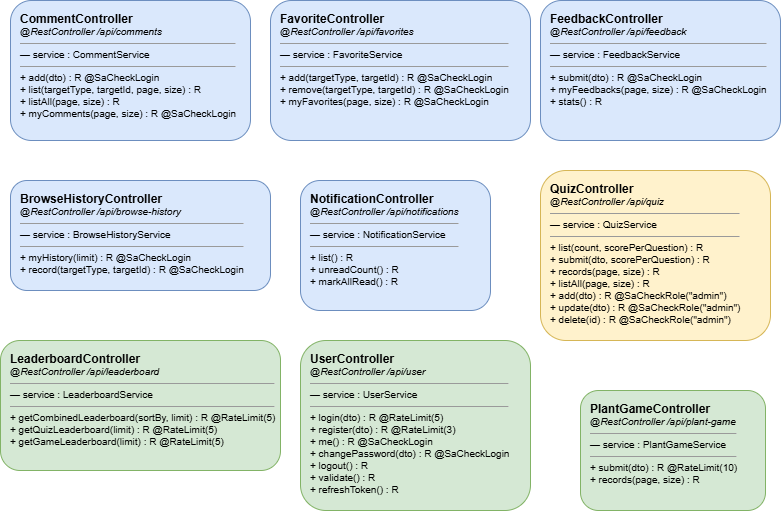

The diagram above was exported from draw.io. Its source (the exported page's mxGraphModel, read from the mxfile embedded in the PNG):
<mxGraphModel dx="1076" dy="594" grid="1" gridSize="10" guides="1" tooltips="1" connect="1" arrows="1" fold="1" page="1" pageScale="1" pageWidth="1400" pageHeight="900" math="0" shadow="0">
  <root>
    <mxCell id="0" />
    <mxCell id="1" parent="0" />
    <mxCell id="CommentController" parent="1" style="rounded=1;whiteSpace=wrap;html=1;fillColor=#dae8fc;strokeColor=#6c8ebf;fontSize=10;align=left;verticalAlign=top;spacingLeft=8;spacingTop=5;" value="&lt;b style='font-size:12px'&gt;CommentController&lt;/b&gt;&lt;br&gt;&lt;i&gt;@RestController /api/comments&lt;/i&gt;&lt;hr size='1'&gt;— service : CommentService&lt;hr size='1'&gt;+ add(dto) : R&lt;String&gt;  @SaCheckLogin&lt;br&gt;+ list(targetType, targetId, page, size) : R&lt;Map&gt;&lt;br&gt;+ listAll(page, size) : R&lt;Map&gt;&lt;br&gt;+ myComments(page, size) : R&lt;Map&gt;  @SaCheckLogin" vertex="1">
      <mxGeometry height="140" width="240" x="30" y="60" as="geometry" />
    </mxCell>
    <mxCell id="FavoriteController" parent="1" style="rounded=1;whiteSpace=wrap;html=1;fillColor=#dae8fc;strokeColor=#6c8ebf;fontSize=10;align=left;verticalAlign=top;spacingLeft=8;spacingTop=5;" value="&lt;b style='font-size:12px'&gt;FavoriteController&lt;/b&gt;&lt;br&gt;&lt;i&gt;@RestController /api/favorites&lt;/i&gt;&lt;hr size='1'&gt;— service : FavoriteService&lt;hr size='1'&gt;+ add(targetType, targetId) : R&lt;String&gt;  @SaCheckLogin&lt;br&gt;+ remove(targetType, targetId) : R&lt;String&gt;  @SaCheckLogin&lt;br&gt;+ myFavorites(page, size) : R&lt;Map&gt;  @SaCheckLogin" vertex="1">
      <mxGeometry height="140" width="260" x="290" y="60" as="geometry" />
    </mxCell>
    <mxCell id="FeedbackController" parent="1" style="rounded=1;whiteSpace=wrap;html=1;fillColor=#dae8fc;strokeColor=#6c8ebf;fontSize=10;align=left;verticalAlign=top;spacingLeft=8;spacingTop=5;" value="&lt;b style='font-size:12px'&gt;FeedbackController&lt;/b&gt;&lt;br&gt;&lt;i&gt;@RestController /api/feedback&lt;/i&gt;&lt;hr size='1'&gt;— service : FeedbackService&lt;hr size='1'&gt;+ submit(dto) : R&lt;String&gt;  @SaCheckLogin&lt;br&gt;+ myFeedbacks(page, size) : R&lt;Map&gt;  @SaCheckLogin&lt;br&gt;+ stats() : R&lt;Object&gt;" vertex="1">
      <mxGeometry height="140" width="240" x="560" y="60" as="geometry" />
    </mxCell>
    <mxCell id="BrowseHistoryController" parent="1" style="rounded=1;whiteSpace=wrap;html=1;fillColor=#dae8fc;strokeColor=#6c8ebf;fontSize=10;align=left;verticalAlign=top;spacingLeft=8;spacingTop=5;" value="&lt;b style='font-size:12px'&gt;BrowseHistoryController&lt;/b&gt;&lt;br&gt;&lt;i&gt;@RestController /api/browse-history&lt;/i&gt;&lt;hr size='1'&gt;— service : BrowseHistoryService&lt;hr size='1'&gt;+ myHistory(limit) : R&lt;List&gt;  @SaCheckLogin&lt;br&gt;+ record(targetType, targetId) : R&lt;String&gt;  @SaCheckLogin" vertex="1">
      <mxGeometry height="110" width="260" x="30" y="240" as="geometry" />
    </mxCell>
    <mxCell id="NotificationController" parent="1" style="rounded=1;whiteSpace=wrap;html=1;fillColor=#dae8fc;strokeColor=#6c8ebf;fontSize=10;align=left;verticalAlign=top;spacingLeft=8;spacingTop=5;" value="&lt;b style='font-size:12px'&gt;NotificationController&lt;/b&gt;&lt;br&gt;&lt;i&gt;@RestController /api/notifications&lt;/i&gt;&lt;hr size='1'&gt;— service : NotificationService&lt;hr size='1'&gt;+ list() : R&lt;List&gt;&lt;br&gt;+ unreadCount() : R&lt;Map&gt;&lt;br&gt;+ markAllRead() : R&lt;String&gt;" vertex="1">
      <mxGeometry height="130" width="190" x="320" y="240" as="geometry" />
    </mxCell>
    <mxCell id="QuizController" parent="1" style="rounded=1;whiteSpace=wrap;html=1;fillColor=#fff2cc;strokeColor=#d6b656;fontSize=10;align=left;verticalAlign=top;spacingLeft=8;spacingTop=5;" value="&lt;b style='font-size:12px'&gt;QuizController&lt;/b&gt;&lt;br&gt;&lt;i&gt;@RestController /api/quiz&lt;/i&gt;&lt;hr size='1'&gt;— service : QuizService&lt;hr size='1'&gt;+ list(count, scorePerQuestion) : R&lt;List&gt;&lt;br&gt;+ submit(dto, scorePerQuestion) : R&lt;Map&gt;&lt;br&gt;+ records(page, size) : R&lt;Map&gt;&lt;br&gt;+ listAll(page, size) : R&lt;Map&gt;&lt;br&gt;+ add(dto) : R&lt;String&gt;  @SaCheckRole(&quot;admin&quot;)&lt;br&gt;+ update(dto) : R&lt;String&gt;  @SaCheckRole(&quot;admin&quot;)&lt;br&gt;+ delete(id) : R&lt;String&gt;  @SaCheckRole(&quot;admin&quot;)" vertex="1">
      <mxGeometry height="170" width="230" x="560" y="230" as="geometry" />
    </mxCell>
    <mxCell id="PlantGameController" parent="1" style="rounded=1;whiteSpace=wrap;html=1;fillColor=#d5e8d4;strokeColor=#82b366;fontSize=10;align=left;verticalAlign=top;spacingLeft=8;spacingTop=5;" value="&lt;b style='font-size:12px'&gt;PlantGameController&lt;/b&gt;&lt;br&gt;&lt;i&gt;@RestController /api/plant-game&lt;/i&gt;&lt;hr size='1'&gt;— service : PlantGameService&lt;hr size='1'&gt;+ submit(dto) : R&lt;Integer&gt;  @RateLimit(10)&lt;br&gt;+ records(page, size) : R&lt;Map&gt;" vertex="1">
      <mxGeometry height="120" width="185" x="600" y="450" as="geometry" />
    </mxCell>
    <mxCell id="LeaderboardController" parent="1" style="rounded=1;whiteSpace=wrap;html=1;fillColor=#d5e8d4;strokeColor=#82b366;fontSize=10;align=left;verticalAlign=top;spacingLeft=8;spacingTop=5;" value="&lt;b style='font-size:12px'&gt;LeaderboardController&lt;/b&gt;&lt;br&gt;&lt;i&gt;@RestController /api/leaderboard&lt;/i&gt;&lt;hr size='1'&gt;— service : LeaderboardService&lt;hr size='1'&gt;+ getCombinedLeaderboard(sortBy, limit) : R&lt;List&gt;  @RateLimit(5)&lt;br&gt;+ getQuizLeaderboard(limit) : R&lt;List&gt;  @RateLimit(5)&lt;br&gt;+ getGameLeaderboard(limit) : R&lt;List&gt;  @RateLimit(5)" vertex="1">
      <mxGeometry height="130" width="280" x="20" y="400" as="geometry" />
    </mxCell>
    <mxCell id="UserController" parent="1" style="rounded=1;whiteSpace=wrap;html=1;fillColor=#d5e8d4;strokeColor=#82b366;fontSize=10;align=left;verticalAlign=top;spacingLeft=8;spacingTop=5;" value="&lt;b style='font-size:12px'&gt;UserController&lt;/b&gt;&lt;br&gt;&lt;i&gt;@RestController /api/user&lt;/i&gt;&lt;hr size='1'&gt;— service : UserService&lt;hr size='1'&gt;+ login(dto) : R&lt;Map&gt;  @RateLimit(5)&lt;br&gt;+ register(dto) : R&lt;String&gt;  @RateLimit(3)&lt;br&gt;+ me() : R&lt;User&gt;  @SaCheckLogin&lt;br&gt;+ changePassword(dto) : R&lt;String&gt;  @SaCheckLogin&lt;br&gt;+ logout() : R&lt;String&gt;&lt;br&gt;+ validate() : R&lt;Map&gt;&lt;br&gt;+ refreshToken() : R&lt;Map&gt;" vertex="1">
      <mxGeometry height="170" width="230" x="320" y="400" as="geometry" />
    </mxCell>
  </root>
</mxGraphModel>